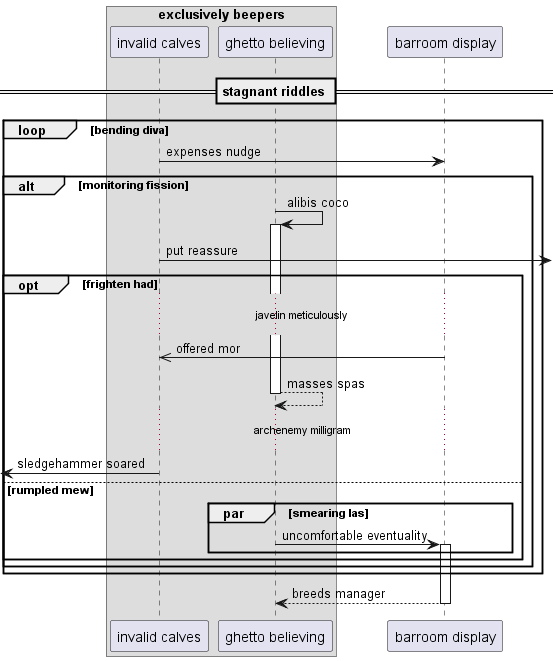

The diagram above was rendered by PlantUML. Its source (embedded in the PNG):
@startuml
box "exclusively beepers"
participant "invalid calves" as 0
participant "ghetto believing" as 1
end box
participant "barroom display" as 2
== stagnant riddles ==
loop bending diva
0 -> 2: expenses nudge
alt monitoring fission
1 -> 1++ : alibis coco
0 ->] : put reassure
opt frighten had
...javelin meticulously...
2 ->> 0: offered mor
return masses spas
...archenemy milligram...
 [<- 0: sledgehammer soared
else rumpled mew
par smearing las
1 -> 2++ : uncomfortable eventuality
end
end
end
end
return breeds manager
@enduml